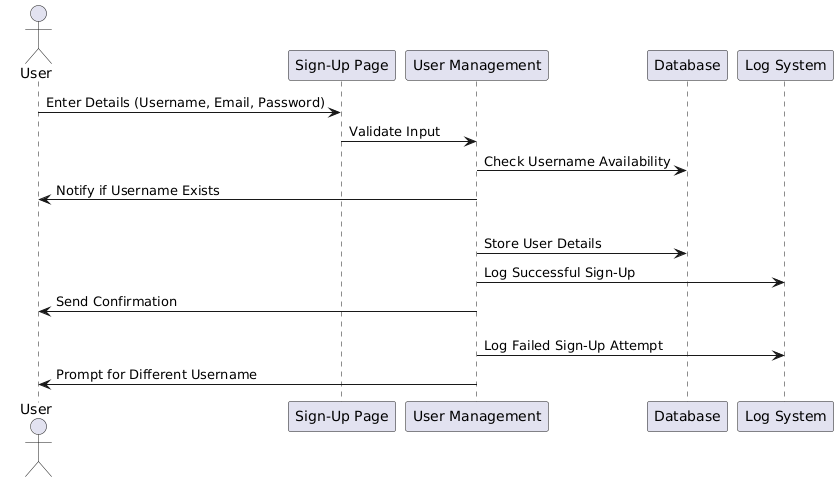

The diagram above was rendered by PlantUML. Its source (embedded in the PNG):
@startuml
actor User
participant "Sign-Up Page" as Signup
participant "User Management" as UserMgmt
participant "Database" as DB
participant "Log System" as Log

User -> Signup : Enter Details (Username, Email, Password)
Signup -> UserMgmt : Validate Input
UserMgmt -> DB : Check Username Availability
UserMgmt -> User : Notify if Username Exists

alt Username Available
  UserMgmt -> DB : Store User Details
  UserMgmt -> Log : Log Successful Sign-Up
  UserMgmt -> User : Send Confirmation
else Username Taken
  UserMgmt -> Log : Log Failed Sign-Up Attempt
  UserMgmt -> User : Prompt for Different Username
@enduml